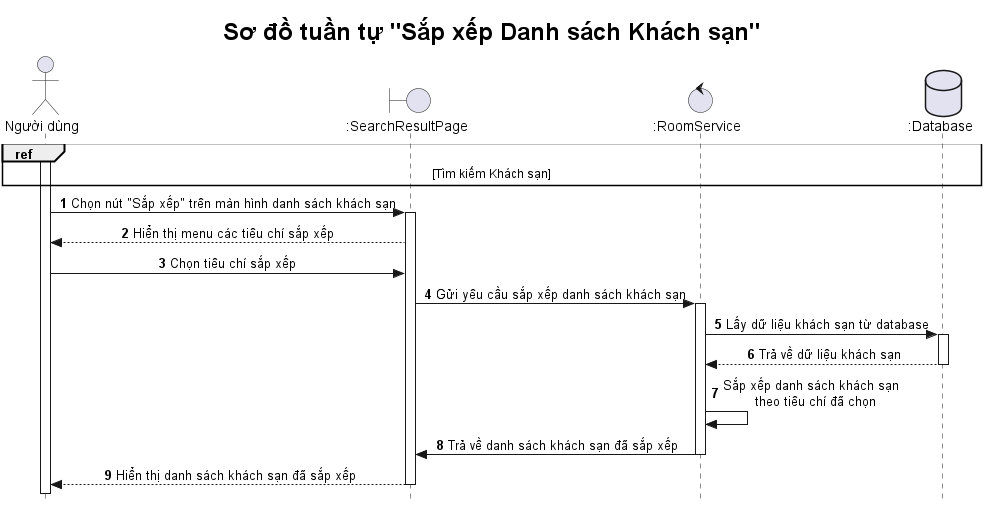

The diagram above was rendered by PlantUML. Its source (embedded in the PNG):
@startuml

title <size: 24> Sơ đồ tuần tự "Sắp xếp Danh sách Khách sạn" </size>

skinparam style strictuml
skinparam SequenceMessageAlignment center

autonumber

actor "Người dùng" as U
boundary ":SearchResultPage" as SRP  
control ":RoomService" as RS
database ":Database" as DB  

ref over U, DB
    [Tìm kiếm Khách sạn]
end ref


activate U
U -> SRP: Chọn nút "Sắp xếp" trên màn hình danh sách khách sạn
activate SRP
SRP --> U: Hiển thị menu các tiêu chí sắp xếp
U -> SRP: Chọn tiêu chí sắp xếp
SRP -> RS: Gửi yêu cầu sắp xếp danh sách khách sạn
activate RS
RS -> DB: Lấy dữ liệu khách sạn từ database
activate DB
DB --> RS: Trả về dữ liệu khách sạn
deactivate DB
RS -> RS: Sắp xếp danh sách khách sạn \n theo tiêu chí đã chọn
RS -> SRP: Trả về danh sách khách sạn đã sắp xếp
deactivate RS
SRP --> U: Hiển thị danh sách khách sạn đã sắp xếp
deactivate SRP

@enduml